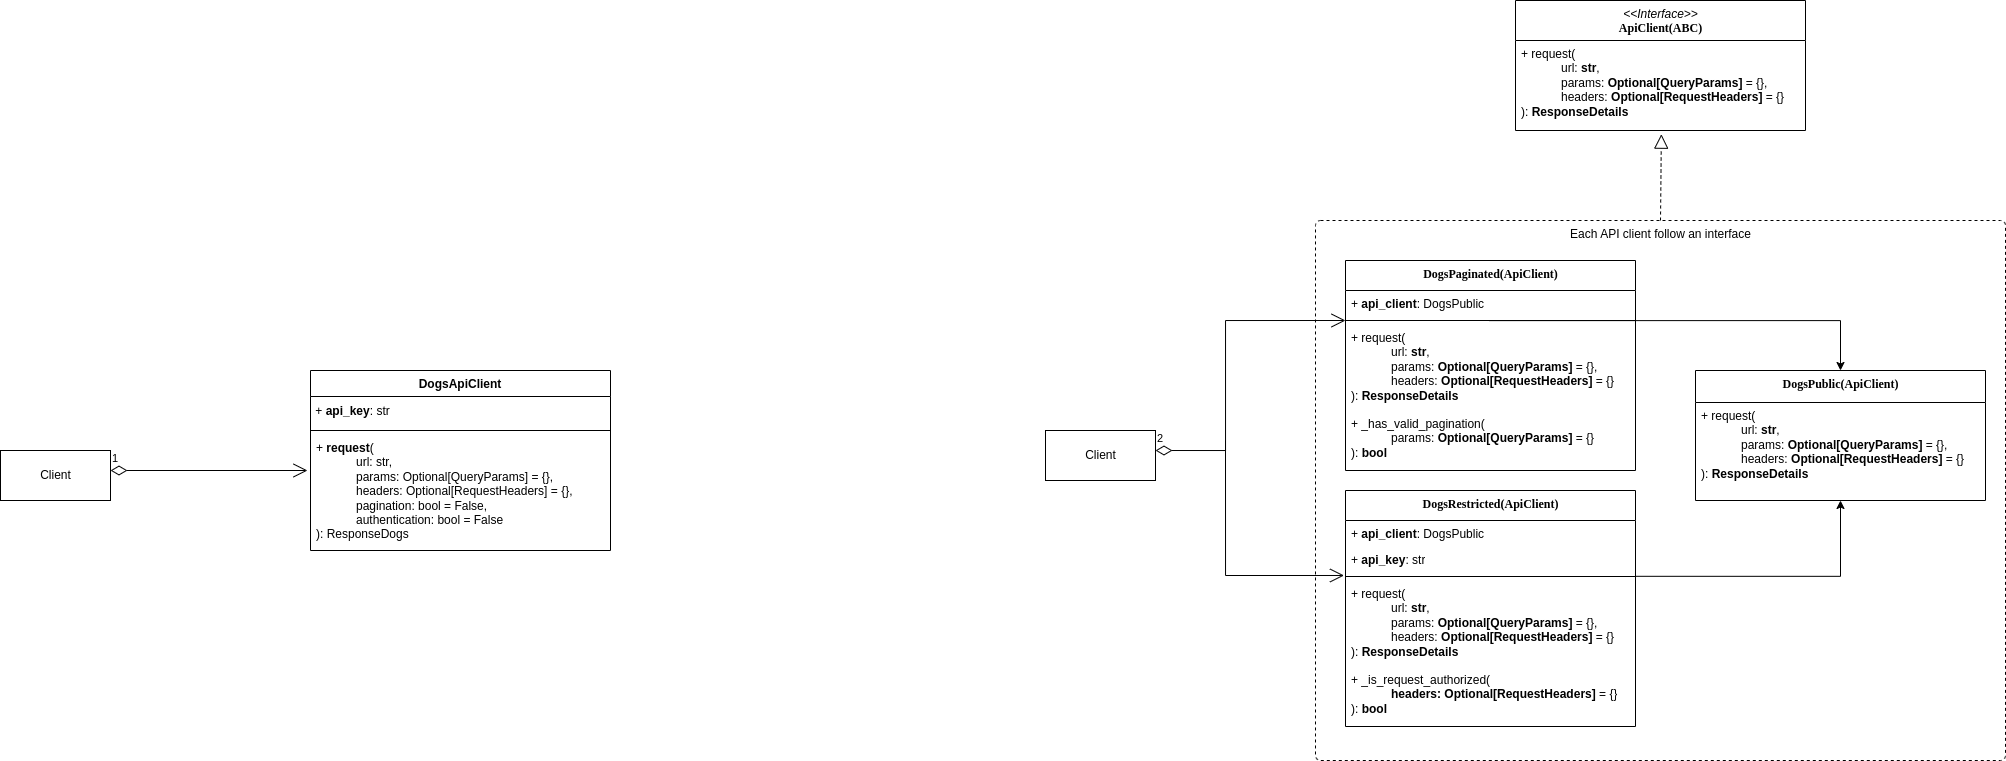

The diagram above was exported from draw.io. Its source (the exported page's mxGraphModel, read from the mxfile embedded in the PNG):
<mxGraphModel dx="2631" dy="1633" grid="1" gridSize="10" guides="1" tooltips="1" connect="1" arrows="1" fold="1" page="1" pageScale="1" pageWidth="850" pageHeight="1100" math="0" shadow="0">
  <root>
    <mxCell id="0" />
    <mxCell id="1" parent="0" />
    <mxCell id="xEYeVw6hfF5vm2ZdLupV-46" value="Each API client follow an interface" style="html=1;align=center;verticalAlign=top;rounded=1;absoluteArcSize=1;arcSize=10;dashed=1;" parent="1" vertex="1">
      <mxGeometry x="280" y="170" width="690" height="540" as="geometry" />
    </mxCell>
    <mxCell id="xEYeVw6hfF5vm2ZdLupV-2" value="Client" style="html=1;" parent="1" vertex="1">
      <mxGeometry x="10" y="380" width="110" height="50" as="geometry" />
    </mxCell>
    <mxCell id="xEYeVw6hfF5vm2ZdLupV-3" value="2" style="endArrow=open;html=1;endSize=12;startArrow=diamondThin;startSize=14;startFill=0;edgeStyle=orthogonalEdgeStyle;align=left;verticalAlign=bottom;rounded=0;entryX=0;entryY=0.5;entryDx=0;entryDy=0;entryPerimeter=0;exitX=1;exitY=0.4;exitDx=0;exitDy=0;exitPerimeter=0;" parent="1" source="xEYeVw6hfF5vm2ZdLupV-2" target="xEYeVw6hfF5vm2ZdLupV-35" edge="1">
      <mxGeometry x="-1" y="3" relative="1" as="geometry">
        <mxPoint x="70" y="400" as="sourcePoint" />
        <mxPoint x="230" y="434.74" as="targetPoint" />
        <Array as="points">
          <mxPoint x="190" y="400" />
          <mxPoint x="190" y="270" />
        </Array>
      </mxGeometry>
    </mxCell>
    <mxCell id="xEYeVw6hfF5vm2ZdLupV-9" value="&lt;i style=&quot;font-family: Helvetica; font-weight: 400;&quot;&gt;&amp;lt;&amp;lt;Interface&amp;gt;&amp;gt;&lt;/i&gt;&lt;br&gt;ApiClient(ABC)" style="swimlane;html=1;fontStyle=1;align=center;verticalAlign=top;childLayout=stackLayout;horizontal=1;startSize=40;horizontalStack=0;resizeParent=1;resizeLast=0;collapsible=1;marginBottom=0;swimlaneFillColor=#ffffff;rounded=0;shadow=0;comic=0;labelBackgroundColor=none;strokeWidth=1;fillColor=none;fontFamily=Verdana;fontSize=12" parent="1" vertex="1">
      <mxGeometry x="480" y="-50" width="290" height="130" as="geometry" />
    </mxCell>
    <mxCell id="xEYeVw6hfF5vm2ZdLupV-19" value="+ request(&lt;br&gt;&lt;span style=&quot;&quot;&gt;&#09;&lt;/span&gt;&lt;span style=&quot;&quot;&gt;&#09;&lt;/span&gt;&lt;blockquote style=&quot;margin: 0 0 0 40px; border: none; padding: 0px;&quot;&gt;url: &lt;b&gt;str&lt;/b&gt;,&lt;br&gt;params: &lt;b&gt;Optional[QueryParams]&lt;/b&gt; = {},&lt;br&gt;headers: &lt;b&gt;Optional[RequestHeaders]&lt;/b&gt; = {}&lt;/blockquote&gt;): &lt;b&gt;ResponseDetails&lt;/b&gt;" style="text;html=1;strokeColor=none;fillColor=none;align=left;verticalAlign=top;spacingLeft=4;spacingRight=4;whiteSpace=wrap;overflow=hidden;rotatable=0;points=[[0,0.5],[1,0.5]];portConstraint=eastwest;" parent="xEYeVw6hfF5vm2ZdLupV-9" vertex="1">
      <mxGeometry y="40" width="290" height="90" as="geometry" />
    </mxCell>
    <mxCell id="xEYeVw6hfF5vm2ZdLupV-21" value="DogsPublic(ApiClient)" style="swimlane;html=1;fontStyle=1;align=center;verticalAlign=top;childLayout=stackLayout;horizontal=1;startSize=32;horizontalStack=0;resizeParent=1;resizeLast=0;collapsible=1;marginBottom=0;swimlaneFillColor=#ffffff;rounded=0;shadow=0;comic=0;labelBackgroundColor=none;strokeWidth=1;fillColor=none;fontFamily=Verdana;fontSize=12" parent="1" vertex="1">
      <mxGeometry x="660" y="320" width="290" height="130" as="geometry" />
    </mxCell>
    <mxCell id="xEYeVw6hfF5vm2ZdLupV-22" value="+ request(&lt;br&gt;&lt;span style=&quot;&quot;&gt;&#09;&lt;/span&gt;&lt;span style=&quot;&quot;&gt;&#09;&lt;/span&gt;&lt;blockquote style=&quot;margin: 0 0 0 40px; border: none; padding: 0px;&quot;&gt;url: &lt;b&gt;str&lt;/b&gt;,&lt;br&gt;params: &lt;b&gt;Optional[QueryParams]&lt;/b&gt; = {},&lt;br&gt;headers: &lt;b&gt;Optional[RequestHeaders]&lt;/b&gt; = {}&lt;/blockquote&gt;): &lt;b&gt;ResponseDetails&lt;/b&gt;" style="text;html=1;strokeColor=none;fillColor=none;align=left;verticalAlign=top;spacingLeft=4;spacingRight=4;whiteSpace=wrap;overflow=hidden;rotatable=0;points=[[0,0.5],[1,0.5]];portConstraint=eastwest;" parent="xEYeVw6hfF5vm2ZdLupV-21" vertex="1">
      <mxGeometry y="32" width="290" height="90" as="geometry" />
    </mxCell>
    <mxCell id="xEYeVw6hfF5vm2ZdLupV-29" value="DogsPaginated(ApiClient)" style="swimlane;html=1;fontStyle=1;align=center;verticalAlign=top;childLayout=stackLayout;horizontal=1;startSize=30;horizontalStack=0;resizeParent=1;resizeLast=0;collapsible=1;marginBottom=0;swimlaneFillColor=#ffffff;rounded=0;shadow=0;comic=0;labelBackgroundColor=none;strokeWidth=1;fillColor=none;fontFamily=Verdana;fontSize=12" parent="1" vertex="1">
      <mxGeometry x="310" y="210" width="290" height="210" as="geometry" />
    </mxCell>
    <mxCell id="xEYeVw6hfF5vm2ZdLupV-30" value="+ &lt;b&gt;api_client&lt;/b&gt;: DogsPublic" style="text;html=1;strokeColor=none;fillColor=none;align=left;verticalAlign=top;spacingLeft=4;spacingRight=4;whiteSpace=wrap;overflow=hidden;rotatable=0;points=[[0,0.5],[1,0.5]];portConstraint=eastwest;" parent="xEYeVw6hfF5vm2ZdLupV-29" vertex="1">
      <mxGeometry y="30" width="290" height="26" as="geometry" />
    </mxCell>
    <mxCell id="xEYeVw6hfF5vm2ZdLupV-35" value="" style="line;html=1;strokeWidth=1;fillColor=none;align=left;verticalAlign=middle;spacingTop=-1;spacingLeft=3;spacingRight=3;rotatable=0;labelPosition=right;points=[];portConstraint=eastwest;" parent="xEYeVw6hfF5vm2ZdLupV-29" vertex="1">
      <mxGeometry y="56" width="290" height="8" as="geometry" />
    </mxCell>
    <mxCell id="xEYeVw6hfF5vm2ZdLupV-36" value="+ request(&lt;br&gt;&lt;blockquote style=&quot;margin: 0px 0px 0px 40px; border: none; padding: 0px;&quot;&gt;url:&amp;nbsp;&lt;b&gt;str&lt;/b&gt;,&lt;br&gt;params:&amp;nbsp;&lt;b&gt;Optional[QueryParams]&lt;/b&gt;&amp;nbsp;= {},&lt;br&gt;headers:&amp;nbsp;&lt;b&gt;Optional[RequestHeaders]&lt;/b&gt;&amp;nbsp;= {}&lt;/blockquote&gt;):&amp;nbsp;&lt;b&gt;ResponseDetails&lt;/b&gt;" style="text;html=1;strokeColor=none;fillColor=none;align=left;verticalAlign=top;spacingLeft=4;spacingRight=4;whiteSpace=wrap;overflow=hidden;rotatable=0;points=[[0,0.5],[1,0.5]];portConstraint=eastwest;" parent="xEYeVw6hfF5vm2ZdLupV-29" vertex="1">
      <mxGeometry y="64" width="290" height="86" as="geometry" />
    </mxCell>
    <mxCell id="xEYeVw6hfF5vm2ZdLupV-26" value="+ _has_valid_pagination(&lt;br&gt;&lt;blockquote style=&quot;margin: 0 0 0 40px; border: none; padding: 0px;&quot;&gt;params: &lt;b&gt;Optional[QueryParams]&lt;/b&gt; = {}&lt;br&gt;&lt;/blockquote&gt;): &lt;b&gt;bool&lt;/b&gt;" style="text;html=1;strokeColor=none;fillColor=none;align=left;verticalAlign=top;spacingLeft=4;spacingRight=4;whiteSpace=wrap;overflow=hidden;rotatable=0;points=[[0,0.5],[1,0.5]];portConstraint=eastwest;" parent="xEYeVw6hfF5vm2ZdLupV-29" vertex="1">
      <mxGeometry y="150" width="290" height="60" as="geometry" />
    </mxCell>
    <mxCell id="xEYeVw6hfF5vm2ZdLupV-40" value="DogsRestricted(ApiClient)" style="swimlane;html=1;fontStyle=1;align=center;verticalAlign=top;childLayout=stackLayout;horizontal=1;startSize=30;horizontalStack=0;resizeParent=1;resizeLast=0;collapsible=1;marginBottom=0;swimlaneFillColor=#ffffff;rounded=0;shadow=0;comic=0;labelBackgroundColor=none;strokeWidth=1;fillColor=none;fontFamily=Verdana;fontSize=12" parent="1" vertex="1">
      <mxGeometry x="310" y="440" width="290" height="236" as="geometry" />
    </mxCell>
    <mxCell id="xEYeVw6hfF5vm2ZdLupV-41" value="+ &lt;b&gt;api_client&lt;/b&gt;: DogsPublic" style="text;html=1;strokeColor=none;fillColor=none;align=left;verticalAlign=top;spacingLeft=4;spacingRight=4;whiteSpace=wrap;overflow=hidden;rotatable=0;points=[[0,0.5],[1,0.5]];portConstraint=eastwest;" parent="xEYeVw6hfF5vm2ZdLupV-40" vertex="1">
      <mxGeometry y="30" width="290" height="26" as="geometry" />
    </mxCell>
    <mxCell id="xEYeVw6hfF5vm2ZdLupV-45" value="+ &lt;b&gt;api_key&lt;/b&gt;: str" style="text;html=1;strokeColor=none;fillColor=none;align=left;verticalAlign=top;spacingLeft=4;spacingRight=4;whiteSpace=wrap;overflow=hidden;rotatable=0;points=[[0,0.5],[1,0.5]];portConstraint=eastwest;" parent="xEYeVw6hfF5vm2ZdLupV-40" vertex="1">
      <mxGeometry y="56" width="290" height="26" as="geometry" />
    </mxCell>
    <mxCell id="xEYeVw6hfF5vm2ZdLupV-42" value="" style="line;html=1;strokeWidth=1;fillColor=none;align=left;verticalAlign=middle;spacingTop=-1;spacingLeft=3;spacingRight=3;rotatable=0;labelPosition=right;points=[];portConstraint=eastwest;" parent="xEYeVw6hfF5vm2ZdLupV-40" vertex="1">
      <mxGeometry y="82" width="290" height="8" as="geometry" />
    </mxCell>
    <mxCell id="xEYeVw6hfF5vm2ZdLupV-43" value="+ request(&lt;br&gt;&lt;blockquote style=&quot;margin: 0px 0px 0px 40px; border: none; padding: 0px;&quot;&gt;url:&amp;nbsp;&lt;b&gt;str&lt;/b&gt;,&lt;br&gt;params:&amp;nbsp;&lt;b&gt;Optional[QueryParams]&lt;/b&gt;&amp;nbsp;= {},&lt;br&gt;headers:&amp;nbsp;&lt;b&gt;Optional[RequestHeaders]&lt;/b&gt;&amp;nbsp;= {}&lt;/blockquote&gt;):&amp;nbsp;&lt;b&gt;ResponseDetails&lt;/b&gt;" style="text;html=1;strokeColor=none;fillColor=none;align=left;verticalAlign=top;spacingLeft=4;spacingRight=4;whiteSpace=wrap;overflow=hidden;rotatable=0;points=[[0,0.5],[1,0.5]];portConstraint=eastwest;" parent="xEYeVw6hfF5vm2ZdLupV-40" vertex="1">
      <mxGeometry y="90" width="290" height="86" as="geometry" />
    </mxCell>
    <mxCell id="xEYeVw6hfF5vm2ZdLupV-44" value="+ _is_request_authorized(&lt;br&gt;&lt;blockquote style=&quot;margin: 0 0 0 40px; border: none; padding: 0px;&quot;&gt;&lt;b&gt;headers: Optional[RequestHeaders]&lt;/b&gt; = {}&lt;br&gt;&lt;/blockquote&gt;): &lt;b&gt;bool&lt;/b&gt;" style="text;html=1;strokeColor=none;fillColor=none;align=left;verticalAlign=top;spacingLeft=4;spacingRight=4;whiteSpace=wrap;overflow=hidden;rotatable=0;points=[[0,0.5],[1,0.5]];portConstraint=eastwest;" parent="xEYeVw6hfF5vm2ZdLupV-40" vertex="1">
      <mxGeometry y="176" width="290" height="60" as="geometry" />
    </mxCell>
    <mxCell id="xEYeVw6hfF5vm2ZdLupV-49" value="" style="endArrow=block;dashed=1;endFill=0;endSize=12;html=1;rounded=0;entryX=0.503;entryY=1.041;entryDx=0;entryDy=0;entryPerimeter=0;exitX=0.5;exitY=0;exitDx=0;exitDy=0;" parent="1" source="xEYeVw6hfF5vm2ZdLupV-46" target="xEYeVw6hfF5vm2ZdLupV-19" edge="1">
      <mxGeometry width="160" relative="1" as="geometry">
        <mxPoint x="670" y="130" as="sourcePoint" />
        <mxPoint x="670" y="40" as="targetPoint" />
      </mxGeometry>
    </mxCell>
    <mxCell id="xEYeVw6hfF5vm2ZdLupV-52" value="" style="endArrow=open;html=1;endSize=12;startArrow=none;startSize=14;startFill=0;edgeStyle=orthogonalEdgeStyle;align=left;verticalAlign=bottom;rounded=0;entryX=-0.005;entryY=1.115;entryDx=0;entryDy=0;entryPerimeter=0;" parent="1" target="xEYeVw6hfF5vm2ZdLupV-45" edge="1">
      <mxGeometry x="-1" y="3" relative="1" as="geometry">
        <mxPoint x="190" y="390" as="sourcePoint" />
        <mxPoint x="270" y="520" as="targetPoint" />
        <Array as="points">
          <mxPoint x="190" y="525" />
        </Array>
      </mxGeometry>
    </mxCell>
    <mxCell id="xEYeVw6hfF5vm2ZdLupV-53" style="edgeStyle=orthogonalEdgeStyle;rounded=0;orthogonalLoop=1;jettySize=auto;html=1;entryX=0.5;entryY=0;entryDx=0;entryDy=0;startArrow=none;startFill=0;endArrow=classic;endFill=1;exitX=0.497;exitY=0.515;exitDx=0;exitDy=0;exitPerimeter=0;" parent="1" source="xEYeVw6hfF5vm2ZdLupV-35" target="xEYeVw6hfF5vm2ZdLupV-21" edge="1">
      <mxGeometry relative="1" as="geometry">
        <Array as="points">
          <mxPoint x="805" y="270" />
        </Array>
      </mxGeometry>
    </mxCell>
    <mxCell id="xEYeVw6hfF5vm2ZdLupV-54" style="edgeStyle=orthogonalEdgeStyle;rounded=0;orthogonalLoop=1;jettySize=auto;html=1;entryX=0.5;entryY=1;entryDx=0;entryDy=0;startArrow=none;startFill=0;endArrow=classic;endFill=1;exitX=1.001;exitY=0.476;exitDx=0;exitDy=0;exitPerimeter=0;" parent="1" source="xEYeVw6hfF5vm2ZdLupV-42" target="xEYeVw6hfF5vm2ZdLupV-21" edge="1">
      <mxGeometry relative="1" as="geometry">
        <Array as="points">
          <mxPoint x="805" y="526" />
        </Array>
      </mxGeometry>
    </mxCell>
    <mxCell id="wTKnV2ppf027LzBnJBHl-2" value="Client" style="html=1;" vertex="1" parent="1">
      <mxGeometry x="-1035" y="400" width="110" height="50" as="geometry" />
    </mxCell>
    <mxCell id="wTKnV2ppf027LzBnJBHl-3" value="1" style="endArrow=open;html=1;endSize=12;startArrow=diamondThin;startSize=14;startFill=0;edgeStyle=orthogonalEdgeStyle;align=left;verticalAlign=bottom;rounded=0;exitX=1;exitY=0.4;exitDx=0;exitDy=0;exitPerimeter=0;" edge="1" parent="1" source="wTKnV2ppf027LzBnJBHl-2">
      <mxGeometry x="-1" y="3" relative="1" as="geometry">
        <mxPoint x="-975" y="420" as="sourcePoint" />
        <mxPoint x="-728" y="420" as="targetPoint" />
        <Array as="points" />
      </mxGeometry>
    </mxCell>
    <mxCell id="wTKnV2ppf027LzBnJBHl-23" value="DogsApiClient" style="swimlane;fontStyle=1;align=center;verticalAlign=top;childLayout=stackLayout;horizontal=1;startSize=26;horizontalStack=0;resizeParent=1;resizeParentMax=0;resizeLast=0;collapsible=1;marginBottom=0;" vertex="1" parent="1">
      <mxGeometry x="-725" y="320" width="300" height="180" as="geometry" />
    </mxCell>
    <mxCell id="wTKnV2ppf027LzBnJBHl-28" value="&amp;nbsp;+ &lt;b&gt;api_key&lt;/b&gt;: str" style="text;html=1;align=left;verticalAlign=middle;resizable=0;points=[];autosize=1;strokeColor=none;fillColor=none;" vertex="1" parent="wTKnV2ppf027LzBnJBHl-23">
      <mxGeometry y="26" width="300" height="30" as="geometry" />
    </mxCell>
    <mxCell id="wTKnV2ppf027LzBnJBHl-25" value="" style="line;strokeWidth=1;fillColor=none;align=left;verticalAlign=middle;spacingTop=-1;spacingLeft=3;spacingRight=3;rotatable=0;labelPosition=right;points=[];portConstraint=eastwest;strokeColor=inherit;" vertex="1" parent="wTKnV2ppf027LzBnJBHl-23">
      <mxGeometry y="56" width="300" height="8" as="geometry" />
    </mxCell>
    <mxCell id="wTKnV2ppf027LzBnJBHl-7" value="+ &lt;b&gt;request&lt;/b&gt;(&lt;br&gt;&lt;span style=&quot;&quot;&gt;&#09;&lt;/span&gt;&lt;span style=&quot;&quot;&gt;&#09;&lt;/span&gt;&lt;blockquote style=&quot;margin: 0 0 0 40px; border: none; padding: 0px;&quot;&gt;url: str,&lt;br&gt;params: Optional[QueryParams] = {},&lt;br&gt;headers: Optional[RequestHeaders] = {},&lt;/blockquote&gt;&lt;blockquote style=&quot;margin: 0 0 0 40px; border: none; padding: 0px;&quot;&gt;pagination: bool = False,&lt;br&gt;&lt;/blockquote&gt;&lt;blockquote style=&quot;margin: 0 0 0 40px; border: none; padding: 0px;&quot;&gt;authentication: bool = False&lt;br&gt;&lt;/blockquote&gt;): ResponseDogs" style="text;html=1;strokeColor=none;fillColor=none;align=left;verticalAlign=top;spacingLeft=4;spacingRight=4;whiteSpace=wrap;overflow=hidden;rotatable=0;points=[[0,0.5],[1,0.5]];portConstraint=eastwest;" vertex="1" parent="wTKnV2ppf027LzBnJBHl-23">
      <mxGeometry y="64" width="300" height="116" as="geometry" />
    </mxCell>
  </root>
</mxGraphModel>